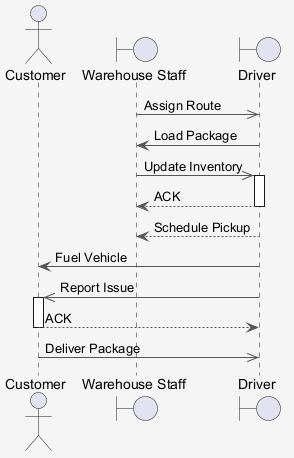

The diagram above was rendered by PlantUML. Its source (embedded in the PNG):
@startuml
skinparam shadowing false
skinparam backgroundColor #F5F5F5
skinparam ArrowColor #555555
actor "Customer" as C
boundary "Warehouse Staff" as WS
boundary "Driver" as D
WS ->> D : Assign Route
D -> WS : Load Package
WS ->> D : Update Inventory
activate D
D --> WS : ACK
deactivate D
D --> WS : Schedule Pickup
D -> C : Fuel Vehicle
D ->> C : Report Issue
activate C
C --> D : ACK
deactivate C
C ->> D : Deliver Package
@enduml